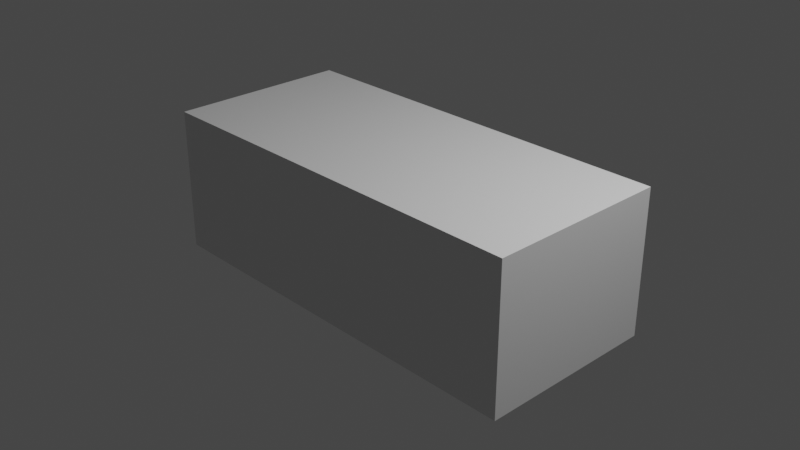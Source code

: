 # Source: window_scene.blend  (saved by Blender 2.80.59; exported with 4.5.12 LTS)
import bpy
from mathutils import Matrix  # noqa: F401  (used for matrix-valued properties, if any)

bpy.ops.wm.read_factory_settings(use_empty=True)
scene = bpy.context.scene
scene.name = 'Scene'

# ---- collections
col_collection = bpy.data.collections.new('Collection'); scene.collection.children.link(col_collection)

# ---- materials (node trees are filled in below, after node groups)
mat_material = bpy.data.materials.new('Material')
mat_material.alpha_threshold = 0.0
mat_material.use_transparent_shadow = False
mat_material.roughness = 0.5
mat_material.line_color = (0.0, 0.0, 0.0, 1.0)

# ---- material node trees
mat_material.use_nodes = True; mat_material.node_tree.nodes.clear()
_N = mat_material.node_tree.nodes; _L = mat_material.node_tree.links
n0 = _N.new('ShaderNodeOutputMaterial'); n0.name = 'Material Output'; n0.location = (300, 300)
n1 = _N.new('ShaderNodeBsdfPrincipled'); n1.name = 'Principled BSDF'; n1.location = (10, 300)
n1.distribution = 'GGX'
n1.subsurface_method = 'BURLEY'
n1.inputs[3].default_value = 1.45
_L.new(n1.outputs[0], n0.inputs[0])
n0.is_active_output = True

# ---- world
world_world = bpy.data.worlds.new('World'); scene.world = world_world
world_world.use_nodes = True; world_world.node_tree.nodes.clear()
_N = world_world.node_tree.nodes; _L = world_world.node_tree.links
n0 = _N.new('ShaderNodeOutputWorld'); n0.name = 'World Output'; n0.location = (300, 300)
n1 = _N.new('ShaderNodeBackground'); n1.name = 'Background'; n1.location = (10, 300)
n1.inputs[0].default_value = (0.05088, 0.05088, 0.05088, 1.0)
_L.new(n1.outputs[0], n0.inputs[0])
n0.is_active_output = True
world_world.color = (0.05088, 0.05088, 0.05088)
world_world.use_sun_shadow = False
world_world.sun_shadow_jitter_overblur = 0.0

# ---- cameras
cam_camera = bpy.data.cameras.new('Camera')
cam_camera.clip_end = 100.0
cam_camera.ortho_scale = 7.314
cam_camera.dof.focus_distance = 0.0
cam_camera.dof.aperture_fstop = 128.0

# ---- lights
light_light = bpy.data.lights.new('Light', 'POINT')
light_light.transmission_factor = 0.0
light_light.cutoff_distance = 30.0
light_light.energy = 1000.0
light_light.shadow_buffer_clip_start = 1.001
light_light.shadow_soft_size = 0.1
light_light.shadow_maximum_resolution = 0.006
light_light.use_absolute_resolution = True

# ---- meshes
me_cube = bpy.data.meshes.new('Cube')
me_cube.from_pydata([(1.0, 1.0, 1.0), (1.0, 1.0, -1.0), (1.0, -1.0, 1.0), (1.0, -1.0, -1.0), (-1.0, 1.0, 1.0), (-1.0, 1.0, -1.0), (-1.0, -1.0, 1.0), (-1.0, -1.0, -1.0)], [], [(0, 4, 6, 2), (3, 2, 6, 7), (7, 6, 4, 5), (5, 1, 3, 7), (1, 0, 2, 3), (5, 4, 0, 1)])
_uv = me_cube.uv_layers.new(name='UVMap')
_uv.uv.foreach_set('vector', [0.375, 0.0, 0.625, 0.0, 0.625, 0.25, 0.375, 0.25, 0.375, 0.25, 0.625, 0.25, 0.625, 0.5, 0.375, 0.5, 0.375, 0.5, 0.625, 0.5, 0.625, 0.75, 0.375, 0.75, 0.375, 0.75, 0.625, 0.75, 0.625, 1.0, 0.375, 1.0, 0.125, 0.5, 0.375, 0.5, 0.375, 0.75, 0.125, 0.75, 0.625, 0.5, 0.875, 0.5, 0.875, 0.75, 0.625, 0.75])
me_cube.materials.append(mat_material)
me_cube.use_remesh_preserve_volume = False
me_cube.use_remesh_preserve_attributes = False
me_cube.use_mirror_vertex_groups = False
me_cube.update()

# ---- objects
ob_cube = bpy.data.objects.new('Cube', me_cube)
ob_light = bpy.data.objects.new('Light', light_light)
ob_camera = bpy.data.objects.new('Camera', cam_camera)

# ---- transforms, parenting, visibility, modifiers, constraints
ob_cube.location = (0.0, 0.0, 0.0)
ob_cube.scale = (2.257, 1.0, 0.791)
ob_cube.lock_rotations_4d = False
ob_cube.empty_display_type = 'ARROWS'
ob_cube.lineart.crease_threshold = 0.0
ob_light.location = (4.076, 1.005, 5.904)
ob_light.rotation_euler = (0.6503, 0.05522, 1.866)
ob_light.lock_rotations_4d = False
ob_light.empty_display_type = 'ARROWS'
ob_light.color = (0.0, 0.0, 0.0, 0.0)
ob_light.lineart.crease_threshold = 0.0
ob_camera.location = (7.359, -6.926, 4.958)
ob_camera.rotation_euler = (1.109, 0.0, 0.8149)
ob_camera.lock_rotations_4d = False
ob_camera.empty_display_type = 'ARROWS'
ob_camera.color = (0.0, 0.0, 0.0, 0.0)
ob_camera.display_type = 'WIRE'
ob_camera.lineart.crease_threshold = 0.0

# ---- collection membership
col_collection.objects.link(ob_cube)
col_collection.objects.link(ob_light)
col_collection.objects.link(ob_camera)

# ---- scene / render settings (as saved in the file)
scene.camera = ob_camera
scene.frame_start = 1; scene.frame_end = 250; scene.frame_set(1)
scene.render.engine = 'BLENDER_EEVEE_NEXT'
scene.cycles.use_denoising = False
scene.cycles.samples = 128
scene.cycles.sampling_pattern = 'TABULATED_SOBOL'
scene.cycles.use_adaptive_sampling = False
scene.cycles.use_light_tree = False
scene.view_settings.view_transform = 'Filmic'
bpy.context.view_layer.update()
